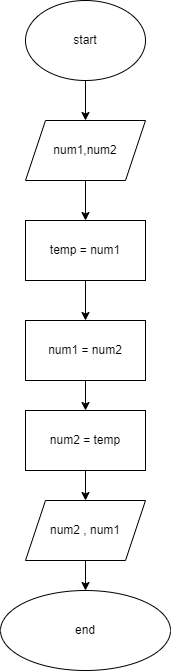

The diagram above was exported from draw.io. Its source (the exported page's mxGraphModel, read from the mxfile embedded in the PNG):
<mxGraphModel dx="1134" dy="779" grid="1" gridSize="10" guides="1" tooltips="1" connect="1" arrows="1" fold="1" page="0" pageScale="1" pageWidth="850" pageHeight="1100" math="0" shadow="0">
  <root>
    <mxCell id="0" />
    <mxCell id="1" parent="0" />
    <mxCell id="7" value="" style="edgeStyle=none;html=1;" parent="1" source="2" target="3" edge="1">
      <mxGeometry relative="1" as="geometry" />
    </mxCell>
    <mxCell id="2" value="start" style="ellipse;whiteSpace=wrap;html=1;" parent="1" vertex="1">
      <mxGeometry x="410" y="140" width="120" height="80" as="geometry" />
    </mxCell>
    <mxCell id="8" value="" style="edgeStyle=none;html=1;" parent="1" source="3" target="4" edge="1">
      <mxGeometry relative="1" as="geometry" />
    </mxCell>
    <mxCell id="3" value="num1,num2" style="shape=parallelogram;perimeter=parallelogramPerimeter;whiteSpace=wrap;html=1;fixedSize=1;" parent="1" vertex="1">
      <mxGeometry x="410" y="260" width="120" height="60" as="geometry" />
    </mxCell>
    <mxCell id="9" value="" style="edgeStyle=none;html=1;" parent="1" source="4" target="5" edge="1">
      <mxGeometry relative="1" as="geometry" />
    </mxCell>
    <mxCell id="4" value="temp = num1" style="rounded=0;whiteSpace=wrap;html=1;" parent="1" vertex="1">
      <mxGeometry x="410" y="360" width="120" height="60" as="geometry" />
    </mxCell>
    <mxCell id="14" value="" style="edgeStyle=none;html=1;" parent="1" source="5" target="13" edge="1">
      <mxGeometry relative="1" as="geometry" />
    </mxCell>
    <mxCell id="5" value="num1 = num2" style="rounded=0;whiteSpace=wrap;html=1;" parent="1" vertex="1">
      <mxGeometry x="410" y="460" width="120" height="60" as="geometry" />
    </mxCell>
    <mxCell id="12" value="" style="edgeStyle=none;html=1;" parent="1" source="6" target="11" edge="1">
      <mxGeometry relative="1" as="geometry" />
    </mxCell>
    <mxCell id="6" value="num2 , num1" style="shape=parallelogram;perimeter=parallelogramPerimeter;whiteSpace=wrap;html=1;fixedSize=1;" parent="1" vertex="1">
      <mxGeometry x="410" y="640" width="120" height="60" as="geometry" />
    </mxCell>
    <mxCell id="11" value="end" style="ellipse;whiteSpace=wrap;html=1;" parent="1" vertex="1">
      <mxGeometry x="385" y="730" width="170" height="80" as="geometry" />
    </mxCell>
    <mxCell id="15" style="edgeStyle=none;html=1;exitX=0.5;exitY=1;exitDx=0;exitDy=0;" parent="1" source="13" target="6" edge="1">
      <mxGeometry relative="1" as="geometry" />
    </mxCell>
    <mxCell id="13" value="num2 = temp" style="whiteSpace=wrap;html=1;rounded=0;" parent="1" vertex="1">
      <mxGeometry x="410" y="550" width="120" height="60" as="geometry" />
    </mxCell>
  </root>
</mxGraphModel>